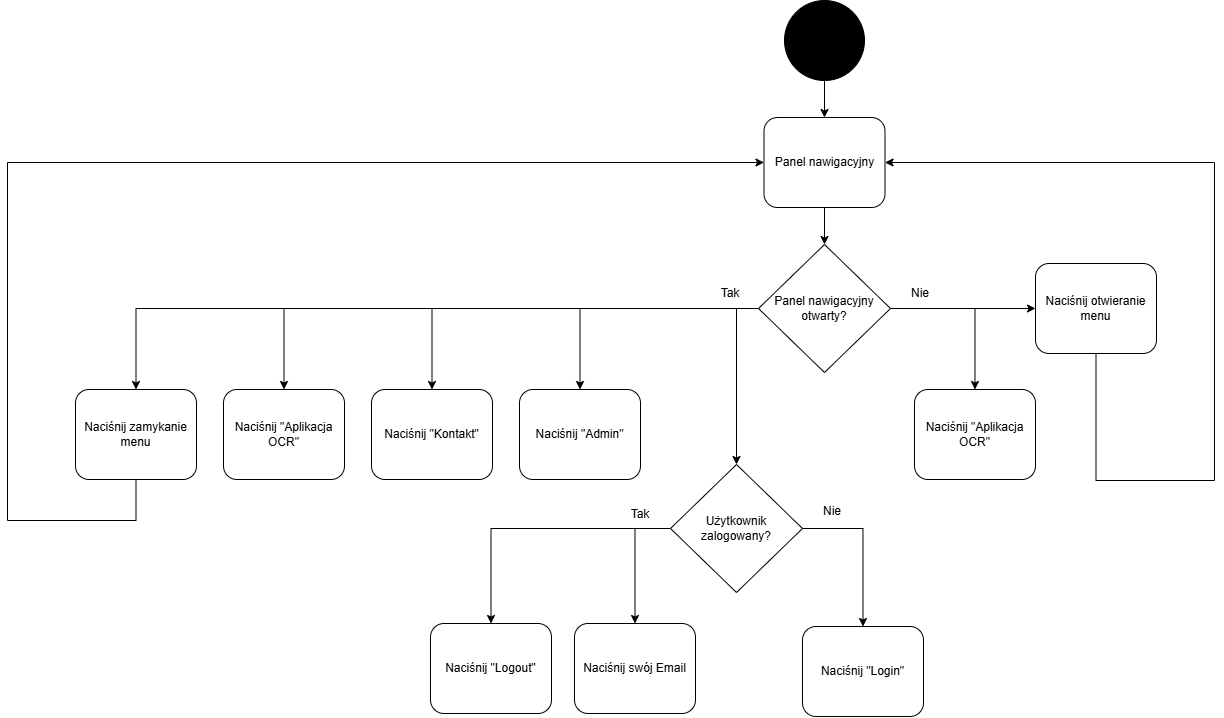

The diagram above was exported from draw.io. Its source (the exported page's mxGraphModel, read from the mxfile embedded in the PNG):
<mxGraphModel dx="1428" dy="1588" grid="0" gridSize="10" guides="1" tooltips="1" connect="1" arrows="1" fold="1" page="0" pageScale="1" pageWidth="827" pageHeight="1169" math="0" shadow="0">
  <root>
    <mxCell id="0" />
    <mxCell id="1" parent="0" />
    <mxCell id="9YAxslHYffaIxDXt2Y05-2" style="edgeStyle=orthogonalEdgeStyle;rounded=0;orthogonalLoop=1;jettySize=auto;html=1;entryX=0.5;entryY=0;entryDx=0;entryDy=0;" edge="1" parent="1" source="tmVXdqS2r7w_jZj1J5Vj-2" target="nvVJfWPh_7tNLWRwBFPU-1">
      <mxGeometry relative="1" as="geometry" />
    </mxCell>
    <mxCell id="tmVXdqS2r7w_jZj1J5Vj-2" value="" style="ellipse;whiteSpace=wrap;html=1;aspect=fixed;fillColor=#000000;" vertex="1" parent="1">
      <mxGeometry x="790" y="675" width="80" height="80" as="geometry" />
    </mxCell>
    <mxCell id="tmVXdqS2r7w_jZj1J5Vj-14" style="edgeStyle=orthogonalEdgeStyle;rounded=0;orthogonalLoop=1;jettySize=auto;html=1;entryX=0;entryY=0.5;entryDx=0;entryDy=0;exitX=0.5;exitY=1;exitDx=0;exitDy=0;" edge="1" parent="1" source="tmVXdqS2r7w_jZj1J5Vj-15">
      <mxGeometry relative="1" as="geometry">
        <Array as="points">
          <mxPoint x="346" y="1221" />
          <mxPoint x="244" y="1221" />
          <mxPoint x="244" y="975" />
        </Array>
        <mxPoint x="458" y="974.9999999999998" as="targetPoint" />
      </mxGeometry>
    </mxCell>
    <mxCell id="tmVXdqS2r7w_jZj1J5Vj-16" style="edgeStyle=orthogonalEdgeStyle;rounded=0;orthogonalLoop=1;jettySize=auto;html=1;entryX=0;entryY=0.5;entryDx=0;entryDy=0;" edge="1" parent="1" source="tmVXdqS2r7w_jZj1J5Vj-17">
      <mxGeometry relative="1" as="geometry">
        <Array as="points">
          <mxPoint x="519" y="1221" />
          <mxPoint x="245" y="1221" />
          <mxPoint x="245" y="975" />
        </Array>
        <mxPoint x="458" y="974.9999999999998" as="targetPoint" />
      </mxGeometry>
    </mxCell>
    <mxCell id="9YAxslHYffaIxDXt2Y05-3" style="edgeStyle=orthogonalEdgeStyle;rounded=0;orthogonalLoop=1;jettySize=auto;html=1;" edge="1" parent="1" source="nvVJfWPh_7tNLWRwBFPU-1" target="9YAxslHYffaIxDXt2Y05-1">
      <mxGeometry relative="1" as="geometry" />
    </mxCell>
    <mxCell id="nvVJfWPh_7tNLWRwBFPU-1" value="Panel nawigacyjny" style="rounded=1;whiteSpace=wrap;html=1;" vertex="1" parent="1">
      <mxGeometry x="769.5" y="792" width="121" height="90" as="geometry" />
    </mxCell>
    <mxCell id="nvVJfWPh_7tNLWRwBFPU-2" value="Naciśnij &quot;Kontakt&quot;" style="rounded=1;whiteSpace=wrap;html=1;" vertex="1" parent="1">
      <mxGeometry x="377" y="1064" width="121" height="90" as="geometry" />
    </mxCell>
    <mxCell id="nvVJfWPh_7tNLWRwBFPU-3" value="Naciśnij swój Email" style="rounded=1;whiteSpace=wrap;html=1;" vertex="1" parent="1">
      <mxGeometry x="580" y="1298" width="121" height="90" as="geometry" />
    </mxCell>
    <mxCell id="nvVJfWPh_7tNLWRwBFPU-4" value="Naciśnij &quot;Admin&quot;" style="rounded=1;whiteSpace=wrap;html=1;" vertex="1" parent="1">
      <mxGeometry x="525" y="1064" width="121" height="90" as="geometry" />
    </mxCell>
    <mxCell id="nvVJfWPh_7tNLWRwBFPU-6" value="Naciśnij &quot;Login&quot;" style="rounded=1;whiteSpace=wrap;html=1;" vertex="1" parent="1">
      <mxGeometry x="808" y="1301" width="121" height="90" as="geometry" />
    </mxCell>
    <mxCell id="nvVJfWPh_7tNLWRwBFPU-7" value="Naciśnij &quot;Logout&quot;" style="rounded=1;whiteSpace=wrap;html=1;" vertex="1" parent="1">
      <mxGeometry x="436" y="1298" width="121" height="90" as="geometry" />
    </mxCell>
    <mxCell id="9YAxslHYffaIxDXt2Y05-4" style="edgeStyle=orthogonalEdgeStyle;rounded=0;orthogonalLoop=1;jettySize=auto;html=1;entryX=1;entryY=0.5;entryDx=0;entryDy=0;exitX=0.5;exitY=1;exitDx=0;exitDy=0;" edge="1" parent="1" source="nvVJfWPh_7tNLWRwBFPU-8" target="nvVJfWPh_7tNLWRwBFPU-1">
      <mxGeometry relative="1" as="geometry">
        <Array as="points">
          <mxPoint x="1101" y="1155" />
          <mxPoint x="1220" y="1155" />
          <mxPoint x="1220" y="837" />
        </Array>
      </mxGeometry>
    </mxCell>
    <mxCell id="nvVJfWPh_7tNLWRwBFPU-8" value="Naciśnij otwieranie menu" style="rounded=1;whiteSpace=wrap;html=1;" vertex="1" parent="1">
      <mxGeometry x="1041" y="938" width="121" height="90" as="geometry" />
    </mxCell>
    <mxCell id="nvVJfWPh_7tNLWRwBFPU-9" value="Naciśnij &quot;Aplikacja OCR&quot;" style="rounded=1;whiteSpace=wrap;html=1;" vertex="1" parent="1">
      <mxGeometry x="920" y="1064" width="121" height="90" as="geometry" />
    </mxCell>
    <mxCell id="9YAxslHYffaIxDXt2Y05-5" style="edgeStyle=orthogonalEdgeStyle;rounded=0;orthogonalLoop=1;jettySize=auto;html=1;entryX=0;entryY=0.5;entryDx=0;entryDy=0;" edge="1" parent="1" source="9YAxslHYffaIxDXt2Y05-1" target="nvVJfWPh_7tNLWRwBFPU-8">
      <mxGeometry relative="1" as="geometry" />
    </mxCell>
    <mxCell id="9YAxslHYffaIxDXt2Y05-9" style="edgeStyle=orthogonalEdgeStyle;rounded=0;orthogonalLoop=1;jettySize=auto;html=1;entryX=0.5;entryY=0;entryDx=0;entryDy=0;" edge="1" parent="1" source="9YAxslHYffaIxDXt2Y05-1" target="nvVJfWPh_7tNLWRwBFPU-4">
      <mxGeometry relative="1" as="geometry" />
    </mxCell>
    <mxCell id="9YAxslHYffaIxDXt2Y05-10" style="edgeStyle=orthogonalEdgeStyle;rounded=0;orthogonalLoop=1;jettySize=auto;html=1;" edge="1" parent="1" source="9YAxslHYffaIxDXt2Y05-1" target="nvVJfWPh_7tNLWRwBFPU-2">
      <mxGeometry relative="1" as="geometry" />
    </mxCell>
    <mxCell id="9YAxslHYffaIxDXt2Y05-11" style="edgeStyle=orthogonalEdgeStyle;rounded=0;orthogonalLoop=1;jettySize=auto;html=1;entryX=0.5;entryY=0;entryDx=0;entryDy=0;" edge="1" parent="1" source="9YAxslHYffaIxDXt2Y05-1" target="nvVJfWPh_7tNLWRwBFPU-9">
      <mxGeometry relative="1" as="geometry" />
    </mxCell>
    <mxCell id="9YAxslHYffaIxDXt2Y05-13" style="edgeStyle=orthogonalEdgeStyle;rounded=0;orthogonalLoop=1;jettySize=auto;html=1;entryX=0.5;entryY=0;entryDx=0;entryDy=0;" edge="1" parent="1" source="9YAxslHYffaIxDXt2Y05-1" target="9YAxslHYffaIxDXt2Y05-12">
      <mxGeometry relative="1" as="geometry" />
    </mxCell>
    <mxCell id="9YAxslHYffaIxDXt2Y05-19" style="edgeStyle=orthogonalEdgeStyle;rounded=0;orthogonalLoop=1;jettySize=auto;html=1;entryX=0.5;entryY=0;entryDx=0;entryDy=0;" edge="1" parent="1" source="9YAxslHYffaIxDXt2Y05-1" target="9YAxslHYffaIxDXt2Y05-14">
      <mxGeometry relative="1" as="geometry">
        <Array as="points">
          <mxPoint x="742" y="983" />
        </Array>
      </mxGeometry>
    </mxCell>
    <mxCell id="9YAxslHYffaIxDXt2Y05-28" style="edgeStyle=orthogonalEdgeStyle;rounded=0;orthogonalLoop=1;jettySize=auto;html=1;entryX=0.5;entryY=0;entryDx=0;entryDy=0;" edge="1" parent="1" source="9YAxslHYffaIxDXt2Y05-1" target="9YAxslHYffaIxDXt2Y05-27">
      <mxGeometry relative="1" as="geometry" />
    </mxCell>
    <mxCell id="9YAxslHYffaIxDXt2Y05-1" value="Panel nawigacyjny otwarty?" style="rhombus;whiteSpace=wrap;html=1;" vertex="1" parent="1">
      <mxGeometry x="764" y="919" width="132" height="128" as="geometry" />
    </mxCell>
    <mxCell id="9YAxslHYffaIxDXt2Y05-12" value="Naciśnij &quot;Aplikacja OCR&quot;" style="rounded=1;whiteSpace=wrap;html=1;" vertex="1" parent="1">
      <mxGeometry x="229" y="1064" width="121" height="90" as="geometry" />
    </mxCell>
    <mxCell id="9YAxslHYffaIxDXt2Y05-20" style="edgeStyle=orthogonalEdgeStyle;rounded=0;orthogonalLoop=1;jettySize=auto;html=1;entryX=0.5;entryY=0;entryDx=0;entryDy=0;exitX=0;exitY=0.5;exitDx=0;exitDy=0;" edge="1" parent="1" source="9YAxslHYffaIxDXt2Y05-14" target="nvVJfWPh_7tNLWRwBFPU-3">
      <mxGeometry relative="1" as="geometry" />
    </mxCell>
    <mxCell id="9YAxslHYffaIxDXt2Y05-21" style="edgeStyle=orthogonalEdgeStyle;rounded=0;orthogonalLoop=1;jettySize=auto;html=1;entryX=0.5;entryY=0;entryDx=0;entryDy=0;" edge="1" parent="1" source="9YAxslHYffaIxDXt2Y05-14" target="nvVJfWPh_7tNLWRwBFPU-7">
      <mxGeometry relative="1" as="geometry" />
    </mxCell>
    <mxCell id="9YAxslHYffaIxDXt2Y05-22" style="edgeStyle=orthogonalEdgeStyle;rounded=0;orthogonalLoop=1;jettySize=auto;html=1;entryX=0.5;entryY=0;entryDx=0;entryDy=0;exitX=1;exitY=0.5;exitDx=0;exitDy=0;" edge="1" parent="1" source="9YAxslHYffaIxDXt2Y05-14" target="nvVJfWPh_7tNLWRwBFPU-6">
      <mxGeometry relative="1" as="geometry" />
    </mxCell>
    <mxCell id="9YAxslHYffaIxDXt2Y05-14" value="Użytkownik zalogowany?" style="rhombus;whiteSpace=wrap;html=1;" vertex="1" parent="1">
      <mxGeometry x="676" y="1139" width="132" height="128" as="geometry" />
    </mxCell>
    <mxCell id="9YAxslHYffaIxDXt2Y05-23" value="Nie" style="text;html=1;align=center;verticalAlign=middle;whiteSpace=wrap;rounded=0;" vertex="1" parent="1">
      <mxGeometry x="808" y="1171" width="60" height="30" as="geometry" />
    </mxCell>
    <mxCell id="9YAxslHYffaIxDXt2Y05-24" value="Tak" style="text;html=1;align=center;verticalAlign=middle;whiteSpace=wrap;rounded=0;" vertex="1" parent="1">
      <mxGeometry x="616" y="1174" width="60" height="30" as="geometry" />
    </mxCell>
    <mxCell id="9YAxslHYffaIxDXt2Y05-25" value="Nie" style="text;html=1;align=center;verticalAlign=middle;whiteSpace=wrap;rounded=0;" vertex="1" parent="1">
      <mxGeometry x="896" y="953" width="60" height="30" as="geometry" />
    </mxCell>
    <mxCell id="9YAxslHYffaIxDXt2Y05-26" value="Tak" style="text;html=1;align=center;verticalAlign=middle;whiteSpace=wrap;rounded=0;" vertex="1" parent="1">
      <mxGeometry x="706" y="953" width="60" height="30" as="geometry" />
    </mxCell>
    <mxCell id="9YAxslHYffaIxDXt2Y05-29" style="edgeStyle=orthogonalEdgeStyle;rounded=0;orthogonalLoop=1;jettySize=auto;html=1;entryX=0;entryY=0.5;entryDx=0;entryDy=0;" edge="1" parent="1" source="9YAxslHYffaIxDXt2Y05-27" target="nvVJfWPh_7tNLWRwBFPU-1">
      <mxGeometry relative="1" as="geometry">
        <Array as="points">
          <mxPoint x="141" y="1195" />
          <mxPoint x="13" y="1195" />
          <mxPoint x="13" y="837" />
        </Array>
      </mxGeometry>
    </mxCell>
    <mxCell id="9YAxslHYffaIxDXt2Y05-27" value="Naciśnij zamykanie menu" style="rounded=1;whiteSpace=wrap;html=1;" vertex="1" parent="1">
      <mxGeometry x="81" y="1064" width="121" height="90" as="geometry" />
    </mxCell>
  </root>
</mxGraphModel>